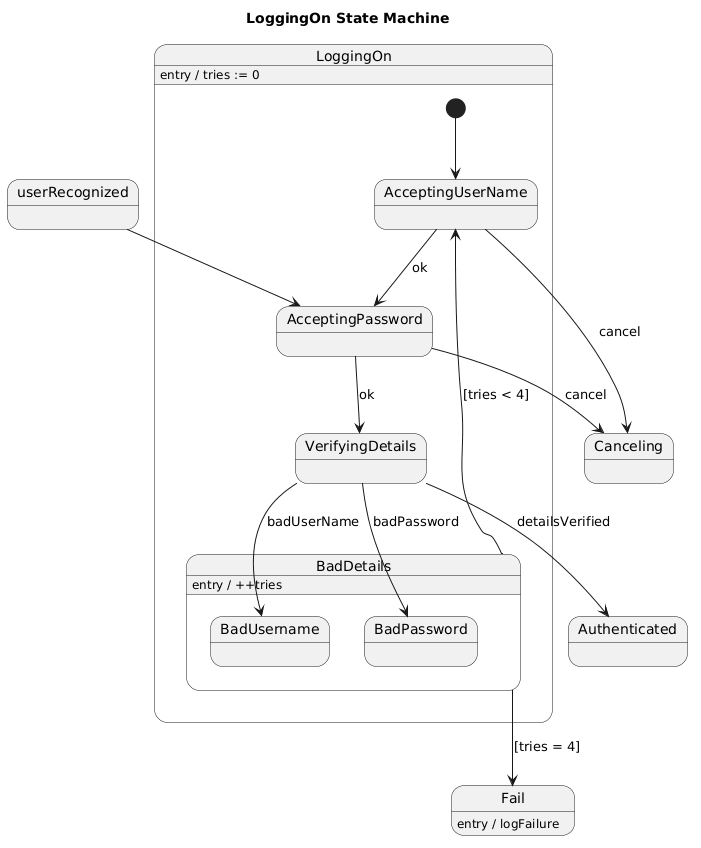

The diagram above was rendered by PlantUML. Its source (embedded in the PNG):
@startuml
title LoggingOn State Machine

state LoggingOn {
  [*] --> AcceptingUserName

  state AcceptingUserName
  state AcceptingPassword
  state VerifyingDetails

  state BadDetails {
    state BadUsername
    state BadPassword
  }

  BadDetails : entry / ++tries

  AcceptingUserName --> AcceptingPassword : ok
  
  AcceptingUserName --> Canceling : cancel

  AcceptingPassword --> VerifyingDetails : ok
  AcceptingPassword --> Canceling : cancel

  VerifyingDetails --> BadUsername : badUserName
  VerifyingDetails --> BadPassword : badPassword
  VerifyingDetails --> Authenticated : detailsVerified

  BadDetails --> AcceptingUserName : [tries < 4]
  BadDetails --> Fail : [tries = 4]
}

LoggingOn : entry / tries := 0

state Canceling
state Authenticated
state Fail
Fail : entry / logFailure
userRecognized --> AcceptingPassword
@enduml